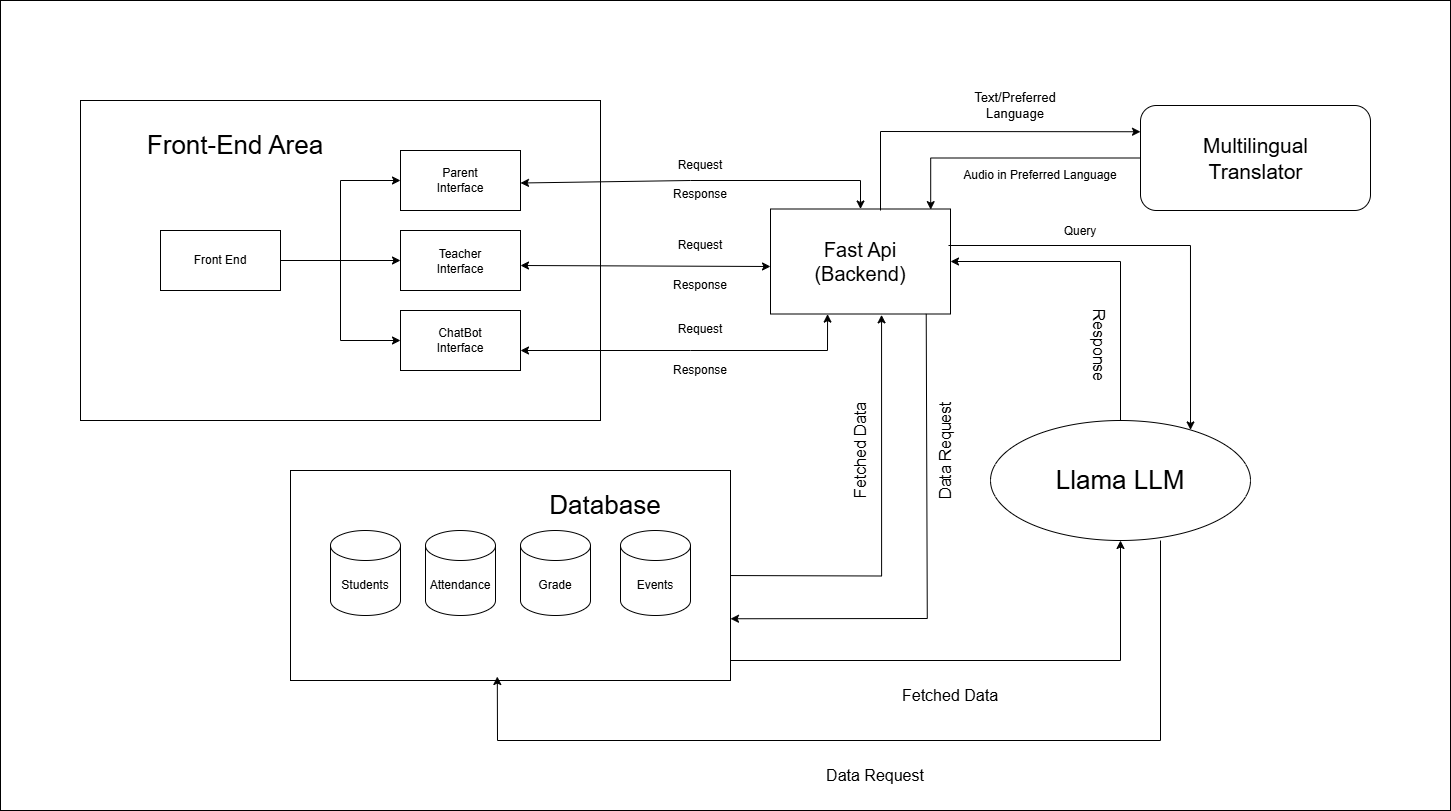

The diagram above was exported from draw.io. Its source (the exported page's mxGraphModel, read from the mxfile embedded in the PNG):
<mxGraphModel dx="3183" dy="2338" grid="1" gridSize="10" guides="1" tooltips="1" connect="1" arrows="1" fold="1" page="1" pageScale="1" pageWidth="850" pageHeight="1100" math="0" shadow="0">
  <root>
    <mxCell id="0" />
    <mxCell id="1" parent="0" />
    <mxCell id="k0S6WrBfmzyTr8cFPAWb-111" value="" style="rounded=0;whiteSpace=wrap;html=1;" vertex="1" parent="1">
      <mxGeometry x="-80" y="-100" width="1450" height="810" as="geometry" />
    </mxCell>
    <mxCell id="k0S6WrBfmzyTr8cFPAWb-84" value="" style="rounded=0;whiteSpace=wrap;html=1;" vertex="1" parent="1">
      <mxGeometry x="210" y="370" width="440" height="210" as="geometry" />
    </mxCell>
    <mxCell id="k0S6WrBfmzyTr8cFPAWb-81" value="" style="shape=cylinder3;whiteSpace=wrap;html=1;boundedLbl=1;backgroundOutline=1;size=15;" vertex="1" parent="1">
      <mxGeometry x="345" y="430" width="70" height="85" as="geometry" />
    </mxCell>
    <mxCell id="k0S6WrBfmzyTr8cFPAWb-82" value="" style="shape=cylinder3;whiteSpace=wrap;html=1;boundedLbl=1;backgroundOutline=1;size=15;" vertex="1" parent="1">
      <mxGeometry x="440" y="430" width="70" height="85" as="geometry" />
    </mxCell>
    <mxCell id="k0S6WrBfmzyTr8cFPAWb-83" value="" style="shape=cylinder3;whiteSpace=wrap;html=1;boundedLbl=1;backgroundOutline=1;size=15;" vertex="1" parent="1">
      <mxGeometry x="540" y="430" width="70" height="85" as="geometry" />
    </mxCell>
    <mxCell id="k0S6WrBfmzyTr8cFPAWb-15" value="" style="rounded=0;whiteSpace=wrap;html=1;" vertex="1" parent="1">
      <mxGeometry width="520" height="320" as="geometry" />
    </mxCell>
    <mxCell id="k0S6WrBfmzyTr8cFPAWb-19" style="edgeStyle=orthogonalEdgeStyle;rounded=0;orthogonalLoop=1;jettySize=auto;html=1;" edge="1" parent="1" source="k0S6WrBfmzyTr8cFPAWb-1" target="k0S6WrBfmzyTr8cFPAWb-4">
      <mxGeometry relative="1" as="geometry" />
    </mxCell>
    <mxCell id="k0S6WrBfmzyTr8cFPAWb-20" style="edgeStyle=orthogonalEdgeStyle;rounded=0;orthogonalLoop=1;jettySize=auto;html=1;entryX=0;entryY=0.5;entryDx=0;entryDy=0;" edge="1" parent="1" source="k0S6WrBfmzyTr8cFPAWb-1" target="k0S6WrBfmzyTr8cFPAWb-3">
      <mxGeometry relative="1" as="geometry" />
    </mxCell>
    <mxCell id="k0S6WrBfmzyTr8cFPAWb-21" style="edgeStyle=orthogonalEdgeStyle;rounded=0;orthogonalLoop=1;jettySize=auto;html=1;entryX=0;entryY=0.5;entryDx=0;entryDy=0;" edge="1" parent="1" source="k0S6WrBfmzyTr8cFPAWb-1" target="k0S6WrBfmzyTr8cFPAWb-5">
      <mxGeometry relative="1" as="geometry" />
    </mxCell>
    <mxCell id="k0S6WrBfmzyTr8cFPAWb-1" value="" style="rounded=0;whiteSpace=wrap;html=1;" vertex="1" parent="1">
      <mxGeometry x="80" y="130" width="120" height="60" as="geometry" />
    </mxCell>
    <mxCell id="k0S6WrBfmzyTr8cFPAWb-3" value="" style="rounded=0;whiteSpace=wrap;html=1;" vertex="1" parent="1">
      <mxGeometry x="320" y="50" width="120" height="60" as="geometry" />
    </mxCell>
    <mxCell id="k0S6WrBfmzyTr8cFPAWb-4" value="" style="rounded=0;whiteSpace=wrap;html=1;" vertex="1" parent="1">
      <mxGeometry x="320" y="130" width="120" height="60" as="geometry" />
    </mxCell>
    <mxCell id="k0S6WrBfmzyTr8cFPAWb-5" value="" style="rounded=0;whiteSpace=wrap;html=1;" vertex="1" parent="1">
      <mxGeometry x="320" y="210" width="120" height="60" as="geometry" />
    </mxCell>
    <mxCell id="k0S6WrBfmzyTr8cFPAWb-6" value="" style="rounded=0;whiteSpace=wrap;html=1;" vertex="1" parent="1">
      <mxGeometry x="690" y="108.5" width="180" height="105" as="geometry" />
    </mxCell>
    <mxCell id="k0S6WrBfmzyTr8cFPAWb-9" value="" style="shape=cylinder3;whiteSpace=wrap;html=1;boundedLbl=1;backgroundOutline=1;size=15;" vertex="1" parent="1">
      <mxGeometry x="250" y="430" width="70" height="85" as="geometry" />
    </mxCell>
    <mxCell id="k0S6WrBfmzyTr8cFPAWb-17" value="" style="ellipse;whiteSpace=wrap;html=1;" vertex="1" parent="1">
      <mxGeometry x="910" y="320" width="260" height="120" as="geometry" />
    </mxCell>
    <mxCell id="k0S6WrBfmzyTr8cFPAWb-22" value="Parent Interface" style="text;html=1;align=center;verticalAlign=middle;whiteSpace=wrap;rounded=0;" vertex="1" parent="1">
      <mxGeometry x="350" y="65" width="60" height="30" as="geometry" />
    </mxCell>
    <mxCell id="k0S6WrBfmzyTr8cFPAWb-23" value="Front End" style="text;html=1;align=center;verticalAlign=middle;whiteSpace=wrap;rounded=0;" vertex="1" parent="1">
      <mxGeometry x="110" y="145" width="60" height="30" as="geometry" />
    </mxCell>
    <mxCell id="k0S6WrBfmzyTr8cFPAWb-24" value="Teacher Interface" style="text;html=1;align=center;verticalAlign=middle;whiteSpace=wrap;rounded=0;" vertex="1" parent="1">
      <mxGeometry x="350" y="146" width="60" height="30" as="geometry" />
    </mxCell>
    <mxCell id="k0S6WrBfmzyTr8cFPAWb-25" value="ChatBot Interface" style="text;html=1;align=center;verticalAlign=middle;whiteSpace=wrap;rounded=0;" vertex="1" parent="1">
      <mxGeometry x="350" y="225" width="60" height="30" as="geometry" />
    </mxCell>
    <mxCell id="k0S6WrBfmzyTr8cFPAWb-29" value="&lt;font style=&quot;font-size: 20px;&quot;&gt;Fast Api&lt;/font&gt;&lt;div&gt;&lt;font style=&quot;font-size: 20px;&quot;&gt;(Backend)&lt;/font&gt;&lt;/div&gt;" style="text;html=1;align=center;verticalAlign=middle;whiteSpace=wrap;rounded=0;" vertex="1" parent="1">
      <mxGeometry x="720" y="146" width="120" height="30" as="geometry" />
    </mxCell>
    <mxCell id="k0S6WrBfmzyTr8cFPAWb-45" style="edgeStyle=orthogonalEdgeStyle;rounded=0;orthogonalLoop=1;jettySize=auto;html=1;entryX=0.617;entryY=1.008;entryDx=0;entryDy=0;entryPerimeter=0;" edge="1" parent="1" target="k0S6WrBfmzyTr8cFPAWb-6">
      <mxGeometry relative="1" as="geometry">
        <mxPoint x="650" y="475.03999999999996" as="sourcePoint" />
      </mxGeometry>
    </mxCell>
    <mxCell id="k0S6WrBfmzyTr8cFPAWb-48" value="" style="endArrow=classic;html=1;rounded=0;exitX=0.883;exitY=0.999;exitDx=0;exitDy=0;exitPerimeter=0;entryX=1.007;entryY=0.706;entryDx=0;entryDy=0;entryPerimeter=0;" edge="1" parent="1">
      <mxGeometry width="50" height="50" relative="1" as="geometry">
        <mxPoint x="845.72" y="213.39499999999998" as="sourcePoint" />
        <mxPoint x="649.9999999999998" y="518.26" as="targetPoint" />
        <Array as="points">
          <mxPoint x="846.78" y="518" />
        </Array>
      </mxGeometry>
    </mxCell>
    <mxCell id="k0S6WrBfmzyTr8cFPAWb-49" value="&lt;font style=&quot;font-size: 26px;&quot;&gt;Llama LLM&lt;/font&gt;" style="text;html=1;align=center;verticalAlign=middle;whiteSpace=wrap;rounded=0;" vertex="1" parent="1">
      <mxGeometry x="970" y="365" width="140" height="30" as="geometry" />
    </mxCell>
    <mxCell id="k0S6WrBfmzyTr8cFPAWb-55" value="" style="endArrow=classic;html=1;rounded=0;entryX=0.5;entryY=1;entryDx=0;entryDy=0;" edge="1" parent="1" target="k0S6WrBfmzyTr8cFPAWb-17">
      <mxGeometry width="50" height="50" relative="1" as="geometry">
        <mxPoint x="650" y="560" as="sourcePoint" />
        <mxPoint x="1020" y="190" as="targetPoint" />
        <Array as="points">
          <mxPoint x="1040" y="560" />
        </Array>
      </mxGeometry>
    </mxCell>
    <mxCell id="k0S6WrBfmzyTr8cFPAWb-63" value="" style="endArrow=classic;html=1;rounded=0;entryX=0.47;entryY=0.981;entryDx=0;entryDy=0;entryPerimeter=0;" edge="1" parent="1">
      <mxGeometry width="50" height="50" relative="1" as="geometry">
        <mxPoint x="1080" y="440" as="sourcePoint" />
        <mxPoint x="416.79999999999995" y="576.01" as="targetPoint" />
        <Array as="points">
          <mxPoint x="1080" y="640" />
          <mxPoint x="417" y="640" />
        </Array>
      </mxGeometry>
    </mxCell>
    <mxCell id="k0S6WrBfmzyTr8cFPAWb-66" value="" style="endArrow=classic;html=1;rounded=0;entryX=1;entryY=0.5;entryDx=0;entryDy=0;" edge="1" parent="1" target="k0S6WrBfmzyTr8cFPAWb-6">
      <mxGeometry width="50" height="50" relative="1" as="geometry">
        <mxPoint x="1040" y="320" as="sourcePoint" />
        <mxPoint x="1090" y="270" as="targetPoint" />
        <Array as="points">
          <mxPoint x="1040" y="161" />
        </Array>
      </mxGeometry>
    </mxCell>
    <mxCell id="k0S6WrBfmzyTr8cFPAWb-68" value="" style="rounded=1;whiteSpace=wrap;html=1;" vertex="1" parent="1">
      <mxGeometry x="1060" y="5" width="230" height="105" as="geometry" />
    </mxCell>
    <mxCell id="k0S6WrBfmzyTr8cFPAWb-69" value="&lt;font style=&quot;font-size: 21px;&quot;&gt;Multilingual Translator&lt;/font&gt;" style="text;html=1;align=center;verticalAlign=middle;whiteSpace=wrap;rounded=0;" vertex="1" parent="1">
      <mxGeometry x="1122.5" y="42.5" width="105" height="30" as="geometry" />
    </mxCell>
    <mxCell id="k0S6WrBfmzyTr8cFPAWb-71" value="" style="endArrow=classic;html=1;rounded=0;entryX=0.777;entryY=0.037;entryDx=0;entryDy=0;entryPerimeter=0;" edge="1" parent="1">
      <mxGeometry width="50" height="50" relative="1" as="geometry">
        <mxPoint x="867.98" y="145" as="sourcePoint" />
        <mxPoint x="1110" y="329.44000000000005" as="targetPoint" />
        <Array as="points">
          <mxPoint x="1109.98" y="145" />
        </Array>
      </mxGeometry>
    </mxCell>
    <mxCell id="k0S6WrBfmzyTr8cFPAWb-72" style="edgeStyle=orthogonalEdgeStyle;rounded=0;orthogonalLoop=1;jettySize=auto;html=1;entryX=0.89;entryY=0.006;entryDx=0;entryDy=0;entryPerimeter=0;" edge="1" parent="1" source="k0S6WrBfmzyTr8cFPAWb-68" target="k0S6WrBfmzyTr8cFPAWb-6">
      <mxGeometry relative="1" as="geometry" />
    </mxCell>
    <mxCell id="k0S6WrBfmzyTr8cFPAWb-74" value="" style="endArrow=classic;html=1;rounded=0;entryX=0;entryY=0.25;entryDx=0;entryDy=0;" edge="1" parent="1" target="k0S6WrBfmzyTr8cFPAWb-68">
      <mxGeometry width="50" height="50" relative="1" as="geometry">
        <mxPoint x="800" y="110" as="sourcePoint" />
        <mxPoint x="850" y="60" as="targetPoint" />
        <Array as="points">
          <mxPoint x="800" y="31" />
        </Array>
      </mxGeometry>
    </mxCell>
    <mxCell id="k0S6WrBfmzyTr8cFPAWb-75" value="&lt;font style=&quot;font-size: 26px;&quot;&gt;Front-End Area&lt;/font&gt;" style="text;html=1;align=center;verticalAlign=middle;whiteSpace=wrap;rounded=0;" vertex="1" parent="1">
      <mxGeometry x="30" y="30" width="250" height="30" as="geometry" />
    </mxCell>
    <mxCell id="k0S6WrBfmzyTr8cFPAWb-76" value="&lt;span style=&quot;font-size: 26px;&quot;&gt;Database&lt;/span&gt;" style="text;html=1;align=center;verticalAlign=middle;whiteSpace=wrap;rounded=0;" vertex="1" parent="1">
      <mxGeometry x="400" y="390" width="250" height="30" as="geometry" />
    </mxCell>
    <mxCell id="k0S6WrBfmzyTr8cFPAWb-77" value="Students" style="text;html=1;align=center;verticalAlign=middle;whiteSpace=wrap;rounded=0;" vertex="1" parent="1">
      <mxGeometry x="255" y="470" width="60" height="30" as="geometry" />
    </mxCell>
    <mxCell id="k0S6WrBfmzyTr8cFPAWb-78" value="Attendance" style="text;html=1;align=center;verticalAlign=middle;whiteSpace=wrap;rounded=0;" vertex="1" parent="1">
      <mxGeometry x="350" y="470" width="60" height="30" as="geometry" />
    </mxCell>
    <mxCell id="k0S6WrBfmzyTr8cFPAWb-79" value="Grade" style="text;html=1;align=center;verticalAlign=middle;whiteSpace=wrap;rounded=0;" vertex="1" parent="1">
      <mxGeometry x="445" y="470" width="60" height="30" as="geometry" />
    </mxCell>
    <mxCell id="k0S6WrBfmzyTr8cFPAWb-80" value="Events" style="text;html=1;align=center;verticalAlign=middle;whiteSpace=wrap;rounded=0;" vertex="1" parent="1">
      <mxGeometry x="545" y="470" width="60" height="30" as="geometry" />
    </mxCell>
    <mxCell id="k0S6WrBfmzyTr8cFPAWb-87" value="" style="endArrow=classic;startArrow=classic;html=1;rounded=0;entryX=0.5;entryY=0;entryDx=0;entryDy=0;" edge="1" parent="1" target="k0S6WrBfmzyTr8cFPAWb-6">
      <mxGeometry width="50" height="50" relative="1" as="geometry">
        <mxPoint x="440" y="82.5" as="sourcePoint" />
        <mxPoint x="490" y="32.5" as="targetPoint" />
        <Array as="points">
          <mxPoint x="610" y="80" />
          <mxPoint x="780" y="80" />
        </Array>
      </mxGeometry>
    </mxCell>
    <mxCell id="k0S6WrBfmzyTr8cFPAWb-88" value="" style="endArrow=classic;startArrow=classic;html=1;rounded=0;entryX=0;entryY=0.5;entryDx=0;entryDy=0;" edge="1" parent="1">
      <mxGeometry width="50" height="50" relative="1" as="geometry">
        <mxPoint x="440" y="165" as="sourcePoint" />
        <mxPoint x="690" y="166" as="targetPoint" />
      </mxGeometry>
    </mxCell>
    <mxCell id="k0S6WrBfmzyTr8cFPAWb-90" value="Request" style="text;html=1;align=center;verticalAlign=middle;whiteSpace=wrap;rounded=0;" vertex="1" parent="1">
      <mxGeometry x="590" y="50" width="60" height="30" as="geometry" />
    </mxCell>
    <mxCell id="k0S6WrBfmzyTr8cFPAWb-91" value="Request" style="text;html=1;align=center;verticalAlign=middle;whiteSpace=wrap;rounded=0;" vertex="1" parent="1">
      <mxGeometry x="590" y="130" width="60" height="30" as="geometry" />
    </mxCell>
    <mxCell id="k0S6WrBfmzyTr8cFPAWb-92" value="Request" style="text;html=1;align=center;verticalAlign=middle;whiteSpace=wrap;rounded=0;" vertex="1" parent="1">
      <mxGeometry x="590" y="213.5" width="60" height="30" as="geometry" />
    </mxCell>
    <mxCell id="k0S6WrBfmzyTr8cFPAWb-95" value="Response" style="text;html=1;align=center;verticalAlign=middle;whiteSpace=wrap;rounded=0;" vertex="1" parent="1">
      <mxGeometry x="590" y="78.5" width="60" height="30" as="geometry" />
    </mxCell>
    <mxCell id="k0S6WrBfmzyTr8cFPAWb-97" value="" style="endArrow=classic;startArrow=classic;html=1;rounded=0;entryX=0.317;entryY=1.001;entryDx=0;entryDy=0;entryPerimeter=0;" edge="1" parent="1" target="k0S6WrBfmzyTr8cFPAWb-6">
      <mxGeometry width="50" height="50" relative="1" as="geometry">
        <mxPoint x="440" y="250" as="sourcePoint" />
        <mxPoint x="490" y="200" as="targetPoint" />
        <Array as="points">
          <mxPoint x="610" y="250" />
          <mxPoint x="747" y="250" />
        </Array>
      </mxGeometry>
    </mxCell>
    <mxCell id="k0S6WrBfmzyTr8cFPAWb-98" value="Response" style="text;html=1;align=center;verticalAlign=middle;whiteSpace=wrap;rounded=0;" vertex="1" parent="1">
      <mxGeometry x="590" y="170" width="60" height="30" as="geometry" />
    </mxCell>
    <mxCell id="k0S6WrBfmzyTr8cFPAWb-99" value="Response" style="text;html=1;align=center;verticalAlign=middle;whiteSpace=wrap;rounded=0;" vertex="1" parent="1">
      <mxGeometry x="590" y="255" width="60" height="30" as="geometry" />
    </mxCell>
    <mxCell id="k0S6WrBfmzyTr8cFPAWb-100" value="&lt;font style=&quot;font-size: 13px;&quot;&gt;Text/Preferred Language&lt;/font&gt;" style="text;html=1;align=center;verticalAlign=middle;whiteSpace=wrap;rounded=0;" vertex="1" parent="1">
      <mxGeometry x="870" y="-10" width="130" height="30" as="geometry" />
    </mxCell>
    <mxCell id="k0S6WrBfmzyTr8cFPAWb-102" value="Audio in Preferred Language" style="text;html=1;align=center;verticalAlign=middle;whiteSpace=wrap;rounded=0;" vertex="1" parent="1">
      <mxGeometry x="870" y="60" width="180" height="30" as="geometry" />
    </mxCell>
    <mxCell id="k0S6WrBfmzyTr8cFPAWb-103" value="Query" style="text;html=1;align=center;verticalAlign=middle;whiteSpace=wrap;rounded=0;" vertex="1" parent="1">
      <mxGeometry x="970" y="116" width="60" height="30" as="geometry" />
    </mxCell>
    <mxCell id="k0S6WrBfmzyTr8cFPAWb-104" value="&lt;font style=&quot;font-size: 16px;&quot;&gt;Data Request&lt;/font&gt;" style="text;html=1;align=center;verticalAlign=middle;whiteSpace=wrap;rounded=0;" vertex="1" parent="1">
      <mxGeometry x="690" y="660" width="210" height="30" as="geometry" />
    </mxCell>
    <mxCell id="k0S6WrBfmzyTr8cFPAWb-105" value="&lt;font style=&quot;font-size: 16px;&quot;&gt;Fetched Data&lt;/font&gt;" style="text;html=1;align=center;verticalAlign=middle;whiteSpace=wrap;rounded=0;rotation=-90;" vertex="1" parent="1">
      <mxGeometry x="700" y="335" width="160" height="30" as="geometry" />
    </mxCell>
    <mxCell id="k0S6WrBfmzyTr8cFPAWb-107" value="&lt;font style=&quot;font-size: 16px;&quot;&gt;Fetched Data&lt;/font&gt;" style="text;html=1;align=center;verticalAlign=middle;whiteSpace=wrap;rounded=0;" vertex="1" parent="1">
      <mxGeometry x="790" y="580" width="160" height="30" as="geometry" />
    </mxCell>
    <mxCell id="k0S6WrBfmzyTr8cFPAWb-108" value="&lt;font style=&quot;font-size: 16px;&quot;&gt;Data Request&lt;/font&gt;" style="text;html=1;align=center;verticalAlign=middle;whiteSpace=wrap;rounded=0;rotation=-90;" vertex="1" parent="1">
      <mxGeometry x="760" y="335" width="210" height="30" as="geometry" />
    </mxCell>
    <mxCell id="k0S6WrBfmzyTr8cFPAWb-109" value="&lt;font style=&quot;font-size: 16px;&quot;&gt;Response&lt;/font&gt;" style="text;html=1;align=center;verticalAlign=middle;whiteSpace=wrap;rounded=0;rotation=90;" vertex="1" parent="1">
      <mxGeometry x="950" y="230" width="137.5" height="30" as="geometry" />
    </mxCell>
  </root>
</mxGraphModel>